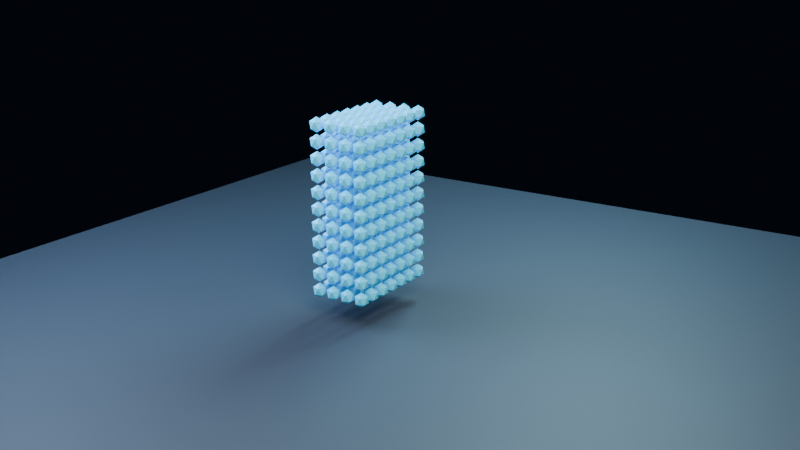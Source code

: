 # Source: sph-sample-tall-column.blend  (saved by Blender 4.0.36; exported with 4.5.12 LTS)
import bpy
from mathutils import Matrix  # noqa: F401  (used for matrix-valued properties, if any)

bpy.ops.wm.read_factory_settings(use_empty=True)
scene = bpy.context.scene
scene.name = 'Scene'

# ---- collections
col_collection = bpy.data.collections.new('Collection'); scene.collection.children.link(col_collection)

# ---- materials (node trees are filled in below, after node groups)
mat_sphwater = bpy.data.materials.new('SPHWater')
mat_sphwater.use_transparent_shadow = False
mat_floor = bpy.data.materials.new('Floor')
mat_floor.use_transparent_shadow = False

# ---- node groups
ng_sph_lightweight_points = bpy.data.node_groups.new('SPH Lightweight Points', 'GeometryNodeTree')
_s = ng_sph_lightweight_points.interface.new_socket(name='Geometry', in_out='OUTPUT', socket_type='NodeSocketGeometry')
_s = ng_sph_lightweight_points.interface.new_socket(name='Geometry', in_out='INPUT', socket_type='NodeSocketGeometry')
ng_sph_lightweight_points.is_modifier = True
# nodes of 'SPH Lightweight Points' reference scene objects; filled in after objects exist

# ---- material node trees
mat_sphwater.use_nodes = True; mat_sphwater.node_tree.nodes.clear()
_N = mat_sphwater.node_tree.nodes; _L = mat_sphwater.node_tree.links
n0 = _N.new('ShaderNodeBsdfPrincipled'); n0.name = 'Principled BSDF'; n0.location = (10, 300)
n0.inputs[0].default_value = (0.05, 0.62, 1.0, 1.0)
n0.inputs[1].default_value = 0.05
n0.inputs[2].default_value = 0.28
n0.inputs[3].default_value = 1.45
n0.inputs[27].default_value = (0.05, 0.62, 1.0, 1.0)
n0.inputs[28].default_value = 0.08
n1 = _N.new('ShaderNodeOutputMaterial'); n1.name = 'Material Output'; n1.location = (300, 300)
_L.new(n0.outputs[0], n1.inputs[0])
n1.is_active_output = True
mat_floor.use_nodes = True; mat_floor.node_tree.nodes.clear()
_N = mat_floor.node_tree.nodes; _L = mat_floor.node_tree.links
n0 = _N.new('ShaderNodeBsdfPrincipled'); n0.name = 'Principled BSDF'; n0.location = (10, 300)
n0.inputs[0].default_value = (0.025, 0.035, 0.05, 1.0)
n0.inputs[1].default_value = 0.05
n0.inputs[2].default_value = 0.6
n0.inputs[3].default_value = 1.45
n0.inputs[27].default_value = (0.025, 0.035, 0.05, 1.0)
n0.inputs[28].default_value = 0.08
n1 = _N.new('ShaderNodeOutputMaterial'); n1.name = 'Material Output'; n1.location = (300, 300)
_L.new(n0.outputs[0], n1.inputs[0])
n1.is_active_output = True

# ---- world
world_world = bpy.data.worlds.new('World'); scene.world = world_world
world_world.use_nodes = True; world_world.node_tree.nodes.clear()
_N = world_world.node_tree.nodes; _L = world_world.node_tree.links
n0 = _N.new('ShaderNodeOutputWorld'); n0.name = 'World Output'; n0.location = (300, 300)
n1 = _N.new('ShaderNodeBackground'); n1.name = 'Background'; n1.location = (10, 300)
n1.inputs[0].default_value = (0.006, 0.01, 0.022, 1.0)
n1.inputs[1].default_value = 0.24
_L.new(n1.outputs[0], n0.inputs[0])
n0.is_active_output = True
world_world.color = (0.05088, 0.05088, 0.05088)
world_world.use_sun_shadow = False
world_world.sun_shadow_jitter_overblur = 0.0

# ---- cameras
cam_camera_001 = bpy.data.cameras.new('Camera.001')

# ---- lights
light_key = bpy.data.lights.new('Key', 'AREA')
light_key.color = (1.0, 0.8, 0.64)
light_key.transmission_factor = 0.0
light_key.energy = 950.0
light_key.shadow_maximum_resolution = 0.006
light_key.use_absolute_resolution = True
light_key.shape = 'DISK'
light_key.size = 4.0
light_fill = bpy.data.lights.new('Fill', 'AREA')
light_fill.color = (0.44, 0.66, 1.0)
light_fill.transmission_factor = 0.0
light_fill.energy = 600.0
light_fill.shadow_maximum_resolution = 0.006
light_fill.use_absolute_resolution = True
light_fill.shape = 'DISK'
light_fill.size = 3.5
light_rim = bpy.data.lights.new('Rim', 'AREA')
light_rim.color = (0.42, 0.8, 1.0)
light_rim.transmission_factor = 0.0
light_rim.energy = 750.0
light_rim.shadow_maximum_resolution = 0.006
light_rim.use_absolute_resolution = True
light_rim.shape = 'DISK'
light_rim.size = 3.0

# ---- meshes
me_sphpoints = bpy.data.meshes.new('SPHPoints')
me_sphpoints.from_pydata([(-0.51, -0.43, 0.52), (-0.51, -0.29, 0.52), (-0.37, -0.43, 0.52), (-0.37, -0.29, 0.52), (-0.51, -0.43, 0.38), (-0.51, -0.29, 0.38), (-0.37, -0.43, 0.38), (-0.37, -0.29, 0.38), (-0.51, -0.29, 0.66), (-0.51, -0.29, 0.8), (-0.37, -0.29, 0.66), (-0.51, -0.43, 0.8), (-0.37, -0.43, 0.66), (-0.37, -0.29, 0.8), (-0.51, -0.43, 0.66), (-0.37, -0.43, 0.8), (-0.23, -0.43, 0.38), (-0.23, -0.29, 0.52), (-0.09, -0.43, 0.52), (-0.23, -0.29, 0.38), (-0.09, -0.29, 0.52), (-0.09, -0.43, 0.38), (-0.23, -0.43, 0.52), (-0.09, -0.29, 0.38), (-0.23, -0.29, 0.66), (-0.23, -0.43, 0.8), (-0.23, -0.43, 0.66), (-0.23, -0.29, 0.8), (-0.09, -0.43, 0.8), (-0.09, -0.29, 0.66), (-0.09, -0.43, 0.66), (-0.09, -0.29, 0.8), (-0.37, -0.29, 1.08), (-0.37, -0.29, 0.94), (-0.51, -0.29, 1.08), (-0.51, -0.43, 1.08), (-0.51, -0.43, 0.94), (-0.37, -0.43, 0.94), (-0.37, -0.43, 1.08), (-0.51, -0.29, 0.94), (-0.37, -0.43, 1.36), (-0.51, -0.43, 1.22), (-0.51, -0.29, 1.22), (-0.51, -0.43, 1.36), (-0.37, -0.29, 1.36), (-0.37, -0.43, 1.22), (-0.37, -0.29, 1.22), (-0.51, -0.29, 1.36), (-0.09, -0.43, 0.94), (-0.23, -0.43, 0.94), (-0.23, -0.29, 1.08), (-0.23, -0.43, 1.08), (-0.09, -0.29, 0.94), (-0.23, -0.29, 0.94), (-0.09, -0.29, 1.08), (-0.09, -0.43, 1.08), (-0.09, -0.43, 1.22), (-0.09, -0.43, 1.36), (-0.23, -0.43, 1.36), (-0.23, -0.29, 1.36), (-0.23, -0.43, 1.22), (-0.23, -0.29, 1.22), (-0.09, -0.29, 1.36), (-0.09, -0.29, 1.22), (-0.37, -0.43, 1.5), (-0.51, -0.43, 1.64), (-0.51, -0.29, 1.64), (-0.51, -0.43, 1.5), (-0.51, -0.29, 1.5), (-0.37, -0.43, 1.64), (-0.37, -0.29, 1.64), (-0.37, -0.29, 1.5), (-0.09, -0.43, 1.5), (-0.09, -0.29, 1.64), (-0.09, -0.43, 1.64), (-0.09, -0.29, 1.5), (-0.23, -0.43, 1.64), (-0.23, -0.43, 1.5), (-0.23, -0.29, 1.64), (-0.23, -0.29, 1.5), (-0.37, -0.29, 0.24), (-0.37, -0.43, 0.24), (-0.51, -0.29, 0.24), (-0.51, -0.43, 0.24), (-0.23, -0.43, 0.24), (-0.23, -0.29, 0.24), (-0.09, -0.29, 0.24), (-0.09, -0.43, 0.24), (-0.37, 0.41, 0.52), (-0.51, 0.41, 0.38), (-0.51, 0.41, 0.52), (-0.37, 0.41, 0.38), (-0.51, 0.41, 0.66), (-0.51, 0.41, 0.8), (-0.37, 0.41, 0.66), (-0.37, 0.41, 0.8), (-0.23, 0.41, 0.38), (-0.23, 0.41, 0.52), (-0.09, 0.41, 0.38), (-0.09, 0.41, 0.52), (-0.09, 0.41, 0.8), (-0.09, 0.41, 0.66), (-0.23, 0.41, 0.8), (-0.23, 0.41, 0.66), (-0.51, 0.41, 0.94), (-0.51, 0.41, 1.08), (-0.37, 0.41, 1.08), (-0.37, 0.41, 0.94), (-0.37, 0.41, 1.36), (-0.51, 0.41, 1.22), (-0.51, 0.41, 1.36), (-0.37, 0.41, 1.22), (-0.23, 0.41, 0.94), (-0.09, 0.41, 1.08), (-0.09, 0.41, 0.94), (-0.23, 0.41, 1.08), (-0.09, 0.41, 1.36), (-0.09, 0.41, 1.22), (-0.23, 0.41, 1.36), (-0.23, 0.41, 1.22), (-0.37, 0.27, 0.52), (-0.51, 0.27, 0.52), (-0.51, 0.13, 0.38), (-0.37, 0.13, 0.38), (-0.37, 0.13, 0.52), (-0.51, 0.13, 0.52), (-0.37, 0.27, 0.38), (-0.51, 0.27, 0.38), (-0.51, 0.27, 0.8), (-0.37, 0.27, 0.66), (-0.37, 0.13, 0.66), (-0.51, 0.27, 0.66), (-0.37, 0.27, 0.8), (-0.37, 0.13, 0.8), (-0.51, 0.13, 0.66), (-0.51, 0.13, 0.8), (-0.51, -0.01, 0.52), (-0.37, -0.15, 0.38), (-0.51, -0.15, 0.38), (-0.51, -0.01, 0.38), (-0.37, -0.01, 0.52), (-0.37, -0.15, 0.52), (-0.51, -0.15, 0.52), (-0.37, -0.01, 0.38), (-0.37, -0.01, 0.66), (-0.37, -0.15, 0.66), (-0.51, -0.15, 0.66), (-0.37, -0.01, 0.8), (-0.51, -0.01, 0.8), (-0.37, -0.15, 0.8), (-0.51, -0.15, 0.8), (-0.51, -0.01, 0.66), (-0.09, 0.27, 0.52), (-0.09, 0.13, 0.52), (-0.23, 0.27, 0.38), (-0.23, 0.13, 0.52), (-0.23, 0.27, 0.52), (-0.23, 0.13, 0.38), (-0.09, 0.13, 0.38), (-0.09, 0.27, 0.38), (-0.09, 0.13, 0.8), (-0.09, 0.27, 0.8), (-0.23, 0.27, 0.8), (-0.23, 0.13, 0.8), (-0.09, 0.27, 0.66), (-0.09, 0.13, 0.66), (-0.23, 0.13, 0.66), (-0.23, 0.27, 0.66), (-0.09, -0.01, 0.38), (-0.23, -0.01, 0.38), (-0.23, -0.15, 0.38), (-0.23, -0.01, 0.52), (-0.23, -0.15, 0.52), (-0.09, -0.01, 0.52), (-0.09, -0.15, 0.52), (-0.09, -0.15, 0.38), (-0.09, -0.15, 0.66), (-0.23, -0.01, 0.8), (-0.09, -0.15, 0.8), (-0.09, -0.01, 0.8), (-0.09, -0.01, 0.66), (-0.23, -0.15, 0.66), (-0.23, -0.01, 0.66), (-0.23, -0.15, 0.8), (-0.51, 0.27, 0.94), (-0.51, 0.13, 1.08), (-0.37, 0.13, 1.08), (-0.37, 0.27, 1.08), (-0.37, 0.27, 0.94), (-0.37, 0.13, 0.94), (-0.51, 0.13, 0.94), (-0.51, 0.27, 1.08), (-0.37, 0.27, 1.22), (-0.37, 0.13, 1.36), (-0.37, 0.27, 1.36), (-0.37, 0.13, 1.22), (-0.51, 0.13, 1.22), (-0.51, 0.27, 1.22), (-0.51, 0.27, 1.36), (-0.51, 0.13, 1.36), (-0.51, -0.01, 0.94), (-0.37, -0.01, 1.08), (-0.51, -0.15, 1.08), (-0.51, -0.01, 1.08), (-0.37, -0.15, 1.08), (-0.51, -0.15, 0.94), (-0.37, -0.15, 0.94), (-0.37, -0.01, 0.94), (-0.51, -0.15, 1.22), (-0.51, -0.15, 1.36), (-0.37, -0.01, 1.22), (-0.37, -0.15, 1.22), (-0.51, -0.01, 1.36), (-0.51, -0.01, 1.22), (-0.37, -0.15, 1.36), (-0.37, -0.01, 1.36), (-0.09, 0.27, 1.08), (-0.23, 0.13, 0.94), (-0.09, 0.27, 0.94), (-0.23, 0.27, 1.08), (-0.23, 0.13, 1.08), (-0.09, 0.13, 1.08), (-0.09, 0.13, 0.94), (-0.23, 0.27, 0.94), (-0.23, 0.13, 1.36), (-0.23, 0.27, 1.36), (-0.23, 0.13, 1.22), (-0.23, 0.27, 1.22), (-0.09, 0.27, 1.22), (-0.09, 0.13, 1.22), (-0.09, 0.27, 1.36), (-0.09, 0.13, 1.36), (-0.09, -0.15, 1.08), (-0.23, -0.01, 0.94), (-0.23, -0.15, 0.94), (-0.23, -0.01, 1.08), (-0.09, -0.01, 0.94), (-0.09, -0.01, 1.08), (-0.09, -0.15, 0.94), (-0.23, -0.15, 1.08), (-0.09, -0.01, 1.22), (-0.09, -0.15, 1.22), (-0.09, -0.01, 1.36), (-0.09, -0.15, 1.36), (-0.23, -0.01, 1.22), (-0.23, -0.15, 1.22), (-0.23, -0.01, 1.36), (-0.23, -0.15, 1.36), (-0.37, 0.41, 1.64), (-0.37, 0.41, 1.5), (-0.51, 0.41, 1.5), (-0.51, 0.41, 1.64), (-0.09, 0.41, 1.5), (-0.23, 0.41, 1.5), (-0.23, 0.41, 1.64), (-0.09, 0.41, 1.64), (-0.37, 0.27, 1.5), (-0.37, 0.13, 1.64), (-0.37, 0.27, 1.64), (-0.37, 0.13, 1.5), (-0.51, 0.13, 1.64), (-0.51, 0.27, 1.64), (-0.51, 0.13, 1.5), (-0.51, 0.27, 1.5), (-0.37, -0.01, 1.64), (-0.51, -0.15, 1.64), (-0.51, -0.01, 1.64), (-0.51, -0.15, 1.5), (-0.51, -0.01, 1.5), (-0.37, -0.01, 1.5), (-0.37, -0.15, 1.5), (-0.37, -0.15, 1.64), (-0.09, 0.13, 1.5), (-0.23, 0.27, 1.5), (-0.23, 0.13, 1.5), (-0.23, 0.27, 1.64), (-0.09, 0.13, 1.64), (-0.09, 0.27, 1.5), (-0.09, 0.27, 1.64), (-0.23, 0.13, 1.64), (-0.23, -0.15, 1.64), (-0.23, -0.01, 1.5), (-0.23, -0.15, 1.5), (-0.23, -0.01, 1.64), (-0.09, -0.15, 1.5), (-0.09, -0.15, 1.64), (-0.09, -0.01, 1.64), (-0.09, -0.01, 1.5), (-0.51, 0.41, 0.24), (-0.37, 0.41, 0.24), (-0.23, 0.41, 0.24), (-0.09, 0.41, 0.24), (-0.51, 0.27, 0.24), (-0.37, 0.13, 0.24), (-0.37, 0.27, 0.24), (-0.51, 0.13, 0.24), (-0.51, -0.01, 0.24), (-0.51, -0.15, 0.24), (-0.37, -0.01, 0.24), (-0.37, -0.15, 0.24), (-0.23, 0.27, 0.24), (-0.23, 0.13, 0.24), (-0.09, 0.27, 0.24), (-0.09, 0.13, 0.24), (-0.09, -0.15, 0.24), (-0.23, -0.01, 0.24), (-0.23, -0.15, 0.24), (-0.09, -0.01, 0.24)], [], [])
me_sphpoints.update()
me_icosphere = bpy.data.meshes.new('Icosphere')
me_icosphere.from_pydata([(0.0, 0.0, -0.065), (0.04703, -0.03417, -0.02907), (-0.01797, -0.05529, -0.02907), (-0.05814, 0.0, -0.02907), (-0.01797, 0.05529, -0.02907), (0.04703, 0.03417, -0.02907), (0.01797, -0.05529, 0.02907), (-0.04703, -0.03417, 0.02907), (-0.04703, 0.03417, 0.02907), (0.01797, 0.05529, 0.02907), (0.05814, 0.0, 0.02907), (0.0, 0.0, 0.065)], [], [(0, 1, 2), (1, 0, 5), (0, 2, 3), (0, 3, 4), (0, 4, 5), (1, 5, 10), (2, 1, 6), (3, 2, 7), (4, 3, 8), (5, 4, 9), (1, 10, 6), (2, 6, 7), (3, 7, 8), (4, 8, 9), (5, 9, 10), (6, 10, 11), (7, 6, 11), (8, 7, 11), (9, 8, 11), (10, 9, 11)])
_uv = me_icosphere.uv_layers.new(name='UVMap')
_uv.uv.foreach_set('vector', [0.1818, 0.0, 0.2727, 0.1575, 0.09091, 0.1575, 0.2727, 0.1575, 0.3636, 0.0, 0.4545, 0.1575, 0.9091, 0.0, 1.0, 0.1575, 0.8182, 0.1575, 0.7273, 0.0, 0.8182, 0.1575, 0.6364, 0.1575, 0.5455, 0.0, 0.6364, 0.1575, 0.4545, 0.1575, 0.2727, 0.1575, 0.4545, 0.1575, 0.3636, 0.3149, 0.09091, 0.1575, 0.2727, 0.1575, 0.1818, 0.3149, 0.8182, 0.1575, 1.0, 0.1575, 0.9091, 0.3149, 0.6364, 0.1575, 0.8182, 0.1575, 0.7273, 0.3149, 0.4545, 0.1575, 0.6364, 0.1575, 0.5455, 0.3149, 0.2727, 0.1575, 0.3636, 0.3149, 0.1818, 0.3149, 0.09091, 0.1575, 0.1818, 0.3149, 0.0, 0.3149, 0.8182, 0.1575, 0.9091, 0.3149, 0.7273, 0.3149, 0.6364, 0.1575, 0.7273, 0.3149, 0.5455, 0.3149, 0.4545, 0.1575, 0.5455, 0.3149, 0.3636, 0.3149, 0.1818, 0.3149, 0.3636, 0.3149, 0.2727, 0.4724, 0.0, 0.3149, 0.1818, 0.3149, 0.09091, 0.4724, 0.7273, 0.3149, 0.9091, 0.3149, 0.8182, 0.4724, 0.5455, 0.3149, 0.7273, 0.3149, 0.6364, 0.4724, 0.3636, 0.3149, 0.5455, 0.3149, 0.4545, 0.4724])
me_icosphere.materials.append(mat_sphwater)
me_icosphere.update()
me_plane = bpy.data.meshes.new('Plane')
me_plane.from_pydata([(-4.0, -4.0, 0.0), (4.0, -4.0, 0.0), (-4.0, 4.0, 0.0), (4.0, 4.0, 0.0)], [], [(0, 1, 3, 2)])
_uv = me_plane.uv_layers.new(name='UVMap')
_uv.uv.foreach_set('vector', [0.0, 0.0, 1.0, 0.0, 1.0, 1.0, 0.0, 1.0])
me_plane.materials.append(mat_floor)
me_plane.update()

# ---- objects
ob_sphpoints = bpy.data.objects.new('SPHPoints', me_sphpoints)
ob_sphpointprototype = bpy.data.objects.new('SPHPointPrototype', me_icosphere)
ob_floor = bpy.data.objects.new('Floor', me_plane)
ob_key = bpy.data.objects.new('Key', light_key)
ob_fill = bpy.data.objects.new('Fill', light_fill)
ob_rim = bpy.data.objects.new('Rim', light_rim)
ob_camera = bpy.data.objects.new('Camera', cam_camera_001)
_N = ng_sph_lightweight_points.nodes; _L = ng_sph_lightweight_points.links
n0 = _N.new('NodeGroupInput'); n0.name = 'Group Input'; n0.location = (-600, 0)
n1 = _N.new('NodeGroupOutput'); n1.name = 'Group Output'; n1.location = (520, 0)
n2 = _N.new('GeometryNodeMeshToPoints'); n2.name = 'Mesh to Points'; n2.location = (-380, 0)
n3 = _N.new('GeometryNodeObjectInfo'); n3.name = 'Object Info'; n3.location = (-360, -220)
n3.inputs[0].default_value = ob_sphpointprototype
n4 = _N.new('GeometryNodeInstanceOnPoints'); n4.name = 'Instance on Points'; n4.location = (-80, 0)
n5 = _N.new('GeometryNodeRealizeInstances'); n5.name = 'Realize Instances'; n5.location = (250, 0)
_L.new(n0.outputs[0], n2.inputs[0])
_L.new(n2.outputs[0], n4.inputs[0])
_L.new(n3.outputs[4], n4.inputs[2])
_L.new(n4.outputs[0], n5.inputs[0])
_L.new(n5.outputs[0], n1.inputs[0])
n1.is_active_output = True

# ---- transforms, parenting, visibility, modifiers, constraints
ob_sphpoints.location = (0.0, 0.0, 0.0)
_m = ob_sphpoints.modifiers.new('MeshSequenceCache', 'MESH_SEQUENCE_CACHE')
_m.object_path = '/SPHPoints'
_m.use_vertex_interpolation = False
_m = ob_sphpoints.modifiers.new('SPH Points via Geometry Nodes', 'NODES')
_m.node_group = ng_sph_lightweight_points
ob_sphpointprototype.location = (0.0, 0.0, -10.0)
ob_sphpointprototype.hide_render = True
ob_sphpointprototype.display_type = 'WIRE'
ob_floor.location = (0.0, 0.0, 0.0)
ob_key.location = (3.8, -4.0, 5.5)
ob_key.rotation_euler = (0.86, -8.177e-09, 0.7598)
ob_fill.location = (-3.4, -1.5, 4.0)
ob_fill.rotation_euler = (0.8522, -1.175e-07, -1.155)
ob_rim.location = (0.0, 4.2, 5.0)
ob_rim.rotation_euler = (0.7795, 6.145e-08, 3.142)
ob_camera.location = (4.8, -7.3, 3.5)
ob_camera.rotation_euler = (1.269, -8.784e-09, 0.5817)

# ---- collection membership
col_collection.objects.link(ob_sphpoints)
col_collection.objects.link(ob_sphpointprototype)
col_collection.objects.link(ob_floor)
col_collection.objects.link(ob_key)
col_collection.objects.link(ob_fill)
col_collection.objects.link(ob_rim)
col_collection.objects.link(ob_camera)

# ---- scene / render settings (as saved in the file)
scene.camera = ob_camera
scene.frame_start = 1; scene.frame_end = 25; scene.frame_set(1)
scene.render.engine = 'BLENDER_EEVEE_NEXT'
scene.render.image_settings.file_format = 'FFMPEG'
scene.render.image_settings.color_mode = 'RGB'
scene.render.resolution_x = 640
scene.render.resolution_y = 360
scene.render.fps = 12
scene.cycles.sampling_pattern = 'TABULATED_SOBOL'
bpy.context.view_layer.update()
